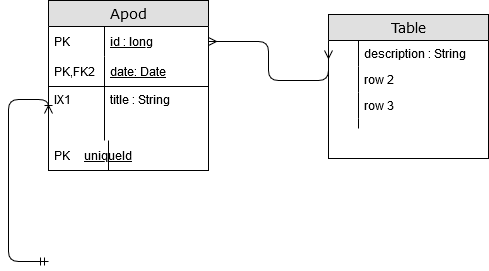

The diagram above was exported from draw.io. Its source (the exported page's mxGraphModel, read from the mxfile embedded in the PNG):
<mxGraphModel dx="324" dy="770" grid="1" gridSize="10" guides="1" tooltips="1" connect="1" arrows="1" fold="1" page="1" pageScale="1" pageWidth="1100" pageHeight="850" background="#ffffff" math="0" shadow="0">
  <root>
    <mxCell id="0" />
    <mxCell id="1" parent="0" />
    <mxCell id="2" value="&lt;font&gt;Apod&lt;/font&gt;" style="swimlane;html=1;fontStyle=0;childLayout=stackLayout;horizontal=1;startSize=26;fillColor=#e0e0e0;horizontalStack=0;resizeParent=1;resizeLast=0;collapsible=1;marginBottom=0;swimlaneFillColor=#ffffff;align=center;rounded=0;shadow=0;comic=0;labelBackgroundColor=none;strokeWidth=1;fontFamily=Verdana;fontSize=14;fontColor=#000000;" vertex="1" parent="1">
      <mxGeometry x="1260" y="100" width="160" height="170" as="geometry" />
    </mxCell>
    <mxCell id="3" value="&lt;div&gt;id : long&lt;/div&gt;" style="shape=partialRectangle;top=0;left=0;right=0;bottom=0;html=1;align=left;verticalAlign=middle;fillColor=none;spacingLeft=60;spacingRight=4;whiteSpace=wrap;overflow=hidden;rotatable=0;points=[[0,0.5],[1,0.5]];portConstraint=eastwest;dropTarget=0;fontStyle=4;fontColor=#000000;" vertex="1" parent="2">
      <mxGeometry y="26" width="160" height="30" as="geometry" />
    </mxCell>
    <mxCell id="4" value="&lt;font&gt;PK&lt;/font&gt;" style="shape=partialRectangle;fontStyle=0;top=0;left=0;bottom=0;html=1;fillColor=none;align=left;verticalAlign=middle;spacingLeft=4;spacingRight=4;whiteSpace=wrap;overflow=hidden;rotatable=0;points=[];portConstraint=eastwest;part=1;fontColor=#000000;" vertex="1" connectable="0" parent="3">
      <mxGeometry width="56" height="30" as="geometry" />
    </mxCell>
    <mxCell id="5" value="&lt;font&gt;date: Date&lt;/font&gt;" style="shape=partialRectangle;top=0;left=0;right=0;bottom=1;html=1;align=left;verticalAlign=middle;fillColor=none;spacingLeft=60;spacingRight=4;whiteSpace=wrap;overflow=hidden;rotatable=0;points=[[0,0.5],[1,0.5]];portConstraint=eastwest;dropTarget=0;fontStyle=4;fontColor=#000000;" vertex="1" parent="2">
      <mxGeometry y="56" width="160" height="30" as="geometry" />
    </mxCell>
    <mxCell id="6" value="&lt;font&gt;PK,FK2&lt;/font&gt;" style="shape=partialRectangle;fontStyle=0;top=0;left=0;bottom=0;html=1;fillColor=none;align=left;verticalAlign=middle;spacingLeft=4;spacingRight=4;whiteSpace=wrap;overflow=hidden;rotatable=0;points=[];portConstraint=eastwest;part=1;fontColor=#000000;" vertex="1" connectable="0" parent="5">
      <mxGeometry width="56" height="30" as="geometry" />
    </mxCell>
    <mxCell id="7" value="&lt;font&gt;title : String&lt;/font&gt;" style="shape=partialRectangle;top=0;left=0;right=0;bottom=0;html=1;align=left;verticalAlign=top;fillColor=none;spacingLeft=60;spacingRight=4;whiteSpace=wrap;overflow=hidden;rotatable=0;points=[[0,0.5],[1,0.5]];portConstraint=eastwest;dropTarget=0;fontColor=#000000;fontStyle=0" vertex="1" parent="2">
      <mxGeometry y="86" width="160" height="54" as="geometry" />
    </mxCell>
    <mxCell id="8" value="&lt;font&gt;IX1&lt;/font&gt;" style="shape=partialRectangle;top=0;left=0;bottom=0;html=1;fillColor=none;align=left;verticalAlign=top;spacingLeft=4;spacingRight=4;whiteSpace=wrap;overflow=hidden;rotatable=0;points=[];portConstraint=eastwest;part=1;fontColor=#000000;fontStyle=0" vertex="1" connectable="0" parent="7">
      <mxGeometry width="56" height="54.00000000000001" as="geometry" />
    </mxCell>
    <mxCell id="9" value="uniqueId" style="shape=partialRectangle;top=0;left=0;right=0;bottom=1;html=1;align=left;verticalAlign=middle;fillColor=none;spacingLeft=34;spacingRight=4;whiteSpace=wrap;overflow=hidden;rotatable=0;points=[[0,0.5],[1,0.5]];portConstraint=eastwest;dropTarget=0;fontStyle=4;fontColor=#000000;" vertex="1" parent="2">
      <mxGeometry y="140" width="160" height="30" as="geometry" />
    </mxCell>
    <mxCell id="10" value="PK" style="shape=partialRectangle;top=0;left=0;bottom=0;html=1;fillColor=none;align=left;verticalAlign=middle;spacingLeft=4;spacingRight=4;whiteSpace=wrap;overflow=hidden;rotatable=0;points=[];portConstraint=eastwest;part=1;fontColor=#000000;fontStyle=0" vertex="1" connectable="0" parent="9">
      <mxGeometry width="60" height="30" as="geometry" />
    </mxCell>
    <mxCell id="11" value="Table" style="swimlane;html=1;fontStyle=0;childLayout=stackLayout;horizontal=1;startSize=26;fillColor=#e0e0e0;horizontalStack=0;resizeParent=1;resizeLast=0;collapsible=1;marginBottom=0;swimlaneFillColor=#ffffff;align=center;rounded=0;shadow=0;comic=0;labelBackgroundColor=none;strokeWidth=1;fontFamily=Verdana;fontSize=14;swimlaneLine=1;fontColor=#000000;" vertex="1" parent="1">
      <mxGeometry x="1540" y="114" width="160" height="144" as="geometry" />
    </mxCell>
    <mxCell id="12" value="description : String" style="shape=partialRectangle;top=0;left=0;right=0;bottom=0;html=1;align=left;verticalAlign=top;fillColor=none;spacingLeft=34;spacingRight=4;whiteSpace=wrap;overflow=hidden;rotatable=0;points=[[0,0.5],[1,0.5]];portConstraint=eastwest;dropTarget=0;fontColor=#000000;fontStyle=0" vertex="1" parent="11">
      <mxGeometry y="26" width="160" height="26" as="geometry" />
    </mxCell>
    <mxCell id="13" value="" style="shape=partialRectangle;top=0;left=0;bottom=0;html=1;fillColor=none;align=left;verticalAlign=top;spacingLeft=4;spacingRight=4;whiteSpace=wrap;overflow=hidden;rotatable=0;points=[];portConstraint=eastwest;part=1;fontColor=#000000;fontStyle=0" vertex="1" connectable="0" parent="12">
      <mxGeometry width="30" height="26" as="geometry" />
    </mxCell>
    <mxCell id="14" value="row 2" style="shape=partialRectangle;top=0;left=0;right=0;bottom=0;html=1;align=left;verticalAlign=top;fillColor=none;spacingLeft=34;spacingRight=4;whiteSpace=wrap;overflow=hidden;rotatable=0;points=[[0,0.5],[1,0.5]];portConstraint=eastwest;dropTarget=0;fontColor=#000000;fontStyle=0" vertex="1" parent="11">
      <mxGeometry y="52" width="160" height="26" as="geometry" />
    </mxCell>
    <mxCell id="15" value="" style="shape=partialRectangle;top=0;left=0;bottom=0;html=1;fillColor=none;align=left;verticalAlign=top;spacingLeft=4;spacingRight=4;whiteSpace=wrap;overflow=hidden;rotatable=0;points=[];portConstraint=eastwest;part=1;fontColor=#000000;fontStyle=0" vertex="1" connectable="0" parent="14">
      <mxGeometry width="30" height="26" as="geometry" />
    </mxCell>
    <mxCell id="16" value="row 3" style="shape=partialRectangle;top=0;left=0;right=0;bottom=0;html=1;align=left;verticalAlign=top;fillColor=none;spacingLeft=34;spacingRight=4;whiteSpace=wrap;overflow=hidden;rotatable=0;points=[[0,0.5],[1,0.5]];portConstraint=eastwest;dropTarget=0;fontColor=#000000;fontStyle=0" vertex="1" parent="11">
      <mxGeometry y="78" width="160" height="26" as="geometry" />
    </mxCell>
    <mxCell id="17" value="" style="shape=partialRectangle;top=0;left=0;bottom=0;html=1;fillColor=none;align=left;verticalAlign=top;spacingLeft=4;spacingRight=4;whiteSpace=wrap;overflow=hidden;rotatable=0;points=[];portConstraint=eastwest;part=1;fontColor=#000000;fontStyle=0" vertex="1" connectable="0" parent="16">
      <mxGeometry width="30" height="26" as="geometry" />
    </mxCell>
    <mxCell id="18" value="" style="shape=partialRectangle;top=0;left=0;right=0;bottom=0;html=1;align=left;verticalAlign=top;fillColor=none;spacingLeft=34;spacingRight=4;whiteSpace=wrap;overflow=hidden;rotatable=0;points=[[0,0.5],[1,0.5]];portConstraint=eastwest;dropTarget=0;fontColor=#000000;fontStyle=0" vertex="1" parent="11">
      <mxGeometry y="104" width="160" height="10" as="geometry" />
    </mxCell>
    <mxCell id="19" value="" style="shape=partialRectangle;top=0;left=0;bottom=0;html=1;fillColor=none;align=left;verticalAlign=top;spacingLeft=4;spacingRight=4;whiteSpace=wrap;overflow=hidden;rotatable=0;points=[];portConstraint=eastwest;part=1;fontColor=#000000;fontStyle=0" vertex="1" connectable="0" parent="18">
      <mxGeometry width="30" height="10" as="geometry" />
    </mxCell>
    <mxCell id="20" value="" style="edgeStyle=orthogonalEdgeStyle;html=1;endArrow=ERoneToMany;startArrow=ERmandOne;labelBackgroundColor=none;fontFamily=Verdana;fontSize=14;entryX=0;entryY=0.5;exitX=0;exitY=0.5;fontColor=#000000;fontStyle=0" edge="1" target="7" parent="1">
      <mxGeometry width="100" height="100" relative="1" as="geometry">
        <mxPoint x="1260" y="361" as="sourcePoint" />
        <mxPoint x="1170" y="290" as="targetPoint" />
        <Array as="points">
          <mxPoint x="1220" y="361" />
          <mxPoint x="1220" y="199" />
        </Array>
      </mxGeometry>
    </mxCell>
    <mxCell id="21" value="" style="edgeStyle=orthogonalEdgeStyle;html=1;endArrow=ERmany;startArrow=ERmany;labelBackgroundColor=none;fontFamily=Verdana;fontSize=14;entryX=1;entryY=0.5;exitX=0;exitY=0.383;exitPerimeter=0;fontColor=#000000;fontStyle=0" edge="1" source="12" target="3" parent="1">
      <mxGeometry width="100" height="100" relative="1" as="geometry">
        <mxPoint x="1530" y="180" as="sourcePoint" />
        <mxPoint x="1550" y="270" as="targetPoint" />
        <Array as="points">
          <mxPoint x="1480" y="180" />
          <mxPoint x="1480" y="141" />
        </Array>
      </mxGeometry>
    </mxCell>
  </root>
</mxGraphModel>